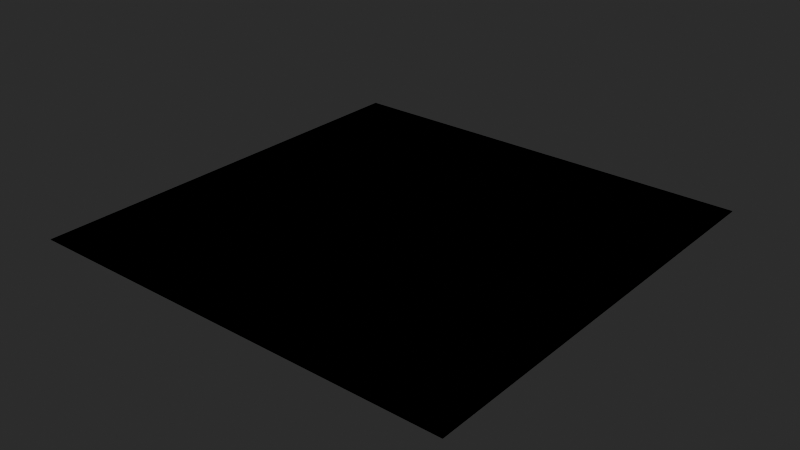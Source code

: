 # Source: MaterialTemplates.blend  (saved by Blender 4.3.32; exported with 4.5.12 LTS)
import bpy
from mathutils import Matrix  # noqa: F401  (used for matrix-valued properties, if any)

bpy.ops.wm.read_factory_settings(use_empty=True)
scene = bpy.context.scene
scene.name = 'Scene'

# ---- materials (node trees are filled in below, after node groups)
mat_fallback = bpy.data.materials.new('FALLBACK')

# ---- node groups
ng_he2_generic_bsdf = bpy.data.node_groups.new('HE2 Generic BSDF', 'ShaderNodeTree')
_N = ng_he2_generic_bsdf.nodes; _L = ng_he2_generic_bsdf.links
ng_heio_uv_tiling = bpy.data.node_groups.new('HEIO UV Tiling', 'ShaderNodeTree')
_N = ng_heio_uv_tiling.nodes; _L = ng_heio_uv_tiling.links

# ---- material node trees
mat_fallback.use_nodes = True; mat_fallback.node_tree.nodes.clear()
_N = mat_fallback.node_tree.nodes; _L = mat_fallback.node_tree.links
n0 = _N.new('ShaderNodeGroup'); n0.name = '_Shader'; n0.location = (-80, 320)
n0.width = 249
n0.node_tree = ng_he2_generic_bsdf
n1 = _N.new('ShaderNodeValue'); n1.name = 'Has Texture diffuse'; n1.location = (-400, 260)
n1.label = 'Has Texture diffuse'
n1.width = 238
n1.hide = True
n1.outputs[0].default_value = 0.0
n2 = _N.new('ShaderNodeTexImage'); n2.name = 'Texture diffuse'; n2.location = (-400, 220)
n2.label = 'Texture diffuse'
n2.hide = True
n2.extension = 'EXTEND'
n3 = _N.new('ShaderNodeValue'); n3.name = 'Has Texture emission'; n3.location = (-400, 160)
n3.label = 'Has Texture emission'
n3.width = 241
n3.hide = True
n3.outputs[0].default_value = 0.0
n4 = _N.new('ShaderNodeTexImage'); n4.name = 'Texture emission'; n4.location = (-400, 120)
n4.label = 'Texture emission'
n4.hide = True
n4.extension = 'EXTEND'
n5 = _N.new('ShaderNodeValue'); n5.name = 'Has Texture specular'; n5.location = (-400, 20)
n5.label = 'Has Texture specular'
n5.width = 238
n5.hide = True
n5.outputs[0].default_value = 0.0
n6 = _N.new('ShaderNodeTexImage'); n6.name = 'Texture specular'; n6.location = (-400, -20)
n6.label = 'Texture specular'
n6.hide = True
n6.extension = 'EXTEND'
n7 = _N.new('ShaderNodeValue'); n7.name = 'Has Texture normal'; n7.location = (-400, -80)
n7.label = 'Has Texture normal'
n7.width = 238
n7.hide = True
n7.outputs[0].default_value = 0.0
n8 = _N.new('ShaderNodeTexImage'); n8.name = 'Texture normal'; n8.location = (-400, -120)
n8.label = 'Texture normal'
n8.hide = True
n8.extension = 'EXTEND'
n9 = _N.new('ShaderNodeUVMap'); n9.name = 'UV0'; n9.location = (-840, 300)
n9.label = 'UV0'
n10 = _N.new('ShaderNodeGroup'); n10.name = 'Tiling diffuse'; n10.location = (-560, 220)
n10.label = 'Tiling diffuse'
n10.hide = True
n10.node_tree = ng_heio_uv_tiling
n10.inputs[1].default_value = False
n10.inputs[2].default_value = False
n10.inputs[3].default_value = False
n10.inputs[4].default_value = False
n11 = _N.new('ShaderNodeGroup'); n11.name = 'Tiling emission'; n11.location = (-560, 120)
n11.label = 'Tiling emission'
n11.hide = True
n11.node_tree = ng_heio_uv_tiling
n11.inputs[1].default_value = False
n11.inputs[2].default_value = False
n11.inputs[3].default_value = False
n11.inputs[4].default_value = False
n12 = _N.new('ShaderNodeGroup'); n12.name = 'Tiling specular'; n12.location = (-560, -20)
n12.label = 'Tiling specular'
n12.hide = True
n12.node_tree = ng_heio_uv_tiling
n12.inputs[1].default_value = False
n12.inputs[2].default_value = False
n12.inputs[3].default_value = False
n12.inputs[4].default_value = False
n13 = _N.new('ShaderNodeGroup'); n13.name = 'Tiling normal'; n13.location = (-560, -120)
n13.label = 'Tiling normal'
n13.hide = True
n13.node_tree = ng_heio_uv_tiling
n13.inputs[1].default_value = False
n13.inputs[2].default_value = False
n13.inputs[3].default_value = False
n13.inputs[4].default_value = False
n14 = _N.new('ShaderNodeUVMap'); n14.name = 'UV1'; n14.location = (-840, 180)
n14.label = 'UV1'
n14.uv_map = 'UVMap2'
n15 = _N.new('ShaderNodeUVMap'); n15.name = 'UV2'; n15.location = (-840, 60)
n15.label = 'UV2'
n15.uv_map = 'UVMap3'
n16 = _N.new('ShaderNodeUVMap'); n16.name = 'UV3'; n16.location = (-840, -60)
n16.label = 'UV3'
n16.uv_map = 'UVMap4'
n17 = _N.new('ShaderNodeValue'); n17.name = 'Luminance'; n17.location = (-400, 80)
n17.label = 'Luminance'
n17.width = 238
n17.hide = True
n17.outputs[0].default_value = 1.0
n18 = _N.new('ShaderNodeOutputMaterial'); n18.name = '_Output'; n18.location = (200, 320)
_L.new(n10.outputs[0], n2.inputs[0])
_L.new(n11.outputs[0], n4.inputs[0])
_L.new(n12.outputs[0], n6.inputs[0])
_L.new(n13.outputs[0], n8.inputs[0])
_L.new(n9.outputs[0], n10.inputs[0])
_L.new(n9.outputs[0], n11.inputs[0])
_L.new(n9.outputs[0], n12.inputs[0])
_L.new(n9.outputs[0], n13.inputs[0])
_L.new(n1.outputs[0], n0.inputs[0])
_L.new(n2.outputs[0], n0.inputs[1])
_L.new(n3.outputs[0], n0.inputs[4])
_L.new(n4.outputs[0], n0.inputs[5])
_L.new(n17.outputs[0], n0.inputs[6])
_L.new(n5.outputs[0], n0.inputs[7])
_L.new(n6.outputs[0], n0.inputs[8])
_L.new(n7.outputs[0], n0.inputs[9])
_L.new(n8.outputs[0], n0.inputs[10])
_L.new(n0.outputs[0], n18.inputs[0])
_L.new(n2.outputs[1], n0.inputs[3])
_L.new(n1.outputs[0], n0.inputs[2])
n18.is_active_output = True

# ---- world
world_world = bpy.data.worlds.new('World'); scene.world = world_world
world_world.color = (0.06045, 0.06045, 0.06045)

# ---- meshes
me_plane = bpy.data.meshes.new('Plane')
me_plane.from_pydata([(-1.0, -1.0, 0.0), (1.0, -1.0, 0.0), (-1.0, 1.0, 0.0), (1.0, 1.0, 0.0)], [], [(0, 1, 3, 2)])
_uv = me_plane.uv_layers.new(name='UVMap')
_uv.uv.foreach_set('vector', [0.0, 0.0, 1.0, 0.0, 1.0, 1.0, 0.0, 1.0])
_uv.active_render = True
_uv = me_plane.uv_layers.new(name='UVMap2')
_uv.uv.foreach_set('vector', [0.0, 0.0, 1.0, 0.0, 1.0, 1.0, 0.0, 1.0])
_uv = me_plane.uv_layers.new(name='UVMap3')
_uv.uv.foreach_set('vector', [0.0, 0.0, 1.0, 0.0, 1.0, 1.0, 0.0, 1.0])
_uv = me_plane.uv_layers.new(name='UVMap4')
_uv.uv.foreach_set('vector', [0.0, 0.0, 1.0, 0.0, 1.0, 1.0, 0.0, 1.0])
me_plane.materials.append(mat_fallback)
me_plane.update()

# ---- objects
ob_placeholder = bpy.data.objects.new('PLACEHOLDER', me_plane)

# ---- transforms, parenting, visibility, modifiers, constraints
ob_placeholder.location = (0.0, 0.0, 0.0)

# ---- collection membership
scene.collection.objects.link(ob_placeholder)

# ---- scene / render settings (as saved in the file)
scene.frame_start = 0; scene.frame_end = 250; scene.frame_set(1)
scene.render.engine = 'CYCLES'
scene.cycles.use_denoising = False
scene.view_settings.look = 'AgX - Very High Contrast'
bpy.context.view_layer.update()

# ---- added for rendering (the .blend has no active camera and no usable light): camera, sun
cam_auto = bpy.data.cameras.new('AutoCamera')
cam_auto.lens = 50.0
cam_auto.sensor_width = 36.0
cam_auto.clip_end = 1000.0
ob_auto_camera = bpy.data.objects.new('AutoCamera', cam_auto)
scene.collection.objects.link(ob_auto_camera)
ob_auto_camera.location = (2.61693, -3.14032, 2.09354)
ob_auto_camera.rotation_euler = (1.09748, -7.21219e-08, 0.694738)
scene.camera = ob_auto_camera
light_auto_sun = bpy.data.lights.new('AutoSun', 'SUN')
light_auto_sun.energy = 3.0
light_auto_sun.angle = 0.0523599
ob_auto_sun = bpy.data.objects.new('AutoSun', light_auto_sun)
scene.collection.objects.link(ob_auto_sun)
ob_auto_sun.rotation_euler = (0.872665, 0.174533, 0.523599)
bpy.context.view_layer.update()
